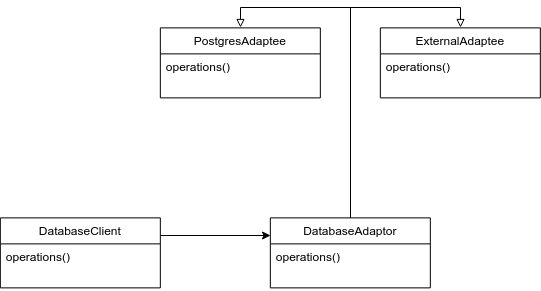

The diagram above was exported from draw.io. Its source (the exported page's mxGraphModel, read from the mxfile embedded in the PNG):
<mxGraphModel dx="3076" dy="1885" grid="1" gridSize="10" guides="1" tooltips="1" connect="1" arrows="1" fold="1" page="1" pageScale="1" pageWidth="827" pageHeight="1169" math="0" shadow="0">
  <root>
    <mxCell id="0" />
    <mxCell id="1" parent="0" />
    <mxCell id="2" style="edgeStyle=orthogonalEdgeStyle;rounded=0;orthogonalLoop=1;jettySize=auto;html=1;exitX=0.5;exitY=0;exitDx=0;exitDy=0;entryX=0.5;entryY=0;entryDx=0;entryDy=0;endArrow=block;endFill=0;strokeWidth=1;fontSize=25;" edge="1" source="4" target="9" parent="1">
      <mxGeometry relative="1" as="geometry" />
    </mxCell>
    <mxCell id="3" style="edgeStyle=orthogonalEdgeStyle;rounded=0;orthogonalLoop=1;jettySize=auto;html=1;exitX=0.5;exitY=0;exitDx=0;exitDy=0;entryX=0.5;entryY=0;entryDx=0;entryDy=0;endArrow=block;endFill=0;strokeWidth=1;fontSize=25;" edge="1" source="4" target="11" parent="1">
      <mxGeometry relative="1" as="geometry" />
    </mxCell>
    <mxCell id="4" value="DatabaseAdaptor" style="swimlane;fontStyle=0;childLayout=stackLayout;horizontal=1;startSize=26;fillColor=none;horizontalStack=0;resizeParent=1;resizeParentMax=0;resizeLast=0;collapsible=1;marginBottom=0;" vertex="1" parent="1">
      <mxGeometry x="-80.15691061580856" y="-479.611083984375" width="160" height="70" as="geometry" />
    </mxCell>
    <mxCell id="5" value="operations()" style="text;strokeColor=none;fillColor=none;align=left;verticalAlign=top;spacingLeft=4;spacingRight=4;overflow=hidden;rotatable=0;points=[[0,0.5],[1,0.5]];portConstraint=eastwest;" vertex="1" parent="4">
      <mxGeometry y="26" width="160" height="44" as="geometry" />
    </mxCell>
    <mxCell id="6" style="edgeStyle=orthogonalEdgeStyle;rounded=0;orthogonalLoop=1;jettySize=auto;html=1;exitX=1;exitY=0.25;exitDx=0;exitDy=0;entryX=0;entryY=0.25;entryDx=0;entryDy=0;endArrow=classic;endFill=1;strokeWidth=1;fontSize=25;" edge="1" source="7" target="4" parent="1">
      <mxGeometry relative="1" as="geometry" />
    </mxCell>
    <mxCell id="7" value="DatabaseClient" style="swimlane;fontStyle=0;childLayout=stackLayout;horizontal=1;startSize=26;fillColor=none;horizontalStack=0;resizeParent=1;resizeParentMax=0;resizeLast=0;collapsible=1;marginBottom=0;" vertex="1" parent="1">
      <mxGeometry x="-350.15691061580856" y="-479.611083984375" width="160" height="70" as="geometry" />
    </mxCell>
    <mxCell id="8" value="operations()" style="text;strokeColor=none;fillColor=none;align=left;verticalAlign=top;spacingLeft=4;spacingRight=4;overflow=hidden;rotatable=0;points=[[0,0.5],[1,0.5]];portConstraint=eastwest;" vertex="1" parent="7">
      <mxGeometry y="26" width="160" height="44" as="geometry" />
    </mxCell>
    <mxCell id="9" value="PostgresAdaptee" style="swimlane;fontStyle=0;childLayout=stackLayout;horizontal=1;startSize=26;fillColor=none;horizontalStack=0;resizeParent=1;resizeParentMax=0;resizeLast=0;collapsible=1;marginBottom=0;" vertex="1" parent="1">
      <mxGeometry x="-190.15691061580856" y="-669.611083984375" width="160" height="70" as="geometry" />
    </mxCell>
    <mxCell id="10" value="operations()" style="text;strokeColor=none;fillColor=none;align=left;verticalAlign=top;spacingLeft=4;spacingRight=4;overflow=hidden;rotatable=0;points=[[0,0.5],[1,0.5]];portConstraint=eastwest;" vertex="1" parent="9">
      <mxGeometry y="26" width="160" height="44" as="geometry" />
    </mxCell>
    <mxCell id="11" value="ExternalAdaptee" style="swimlane;fontStyle=0;childLayout=stackLayout;horizontal=1;startSize=26;fillColor=none;horizontalStack=0;resizeParent=1;resizeParentMax=0;resizeLast=0;collapsible=1;marginBottom=0;" vertex="1" parent="1">
      <mxGeometry x="29.843089384191444" y="-669.611083984375" width="160" height="70" as="geometry" />
    </mxCell>
    <mxCell id="12" value="operations()" style="text;strokeColor=none;fillColor=none;align=left;verticalAlign=top;spacingLeft=4;spacingRight=4;overflow=hidden;rotatable=0;points=[[0,0.5],[1,0.5]];portConstraint=eastwest;" vertex="1" parent="11">
      <mxGeometry y="26" width="160" height="44" as="geometry" />
    </mxCell>
  </root>
</mxGraphModel>